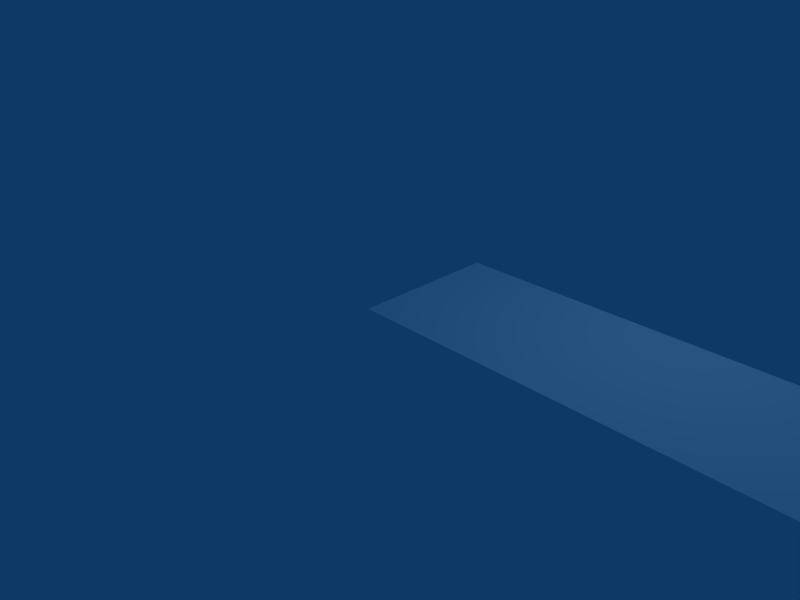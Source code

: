 # Source: corridor.blend  (saved by Blender 2.49.2; exported with 4.5.12 LTS)
import bpy
from mathutils import Matrix  # noqa: F401  (used for matrix-valued properties, if any)

bpy.ops.wm.read_factory_settings(use_empty=True)
scene = bpy.context.scene
scene.name = 'Scene'

# ---- collections
col_collection_1 = bpy.data.collections.new('Collection 1'); scene.collection.children.link(col_collection_1)

# ---- materials (node trees are filled in below, after node groups)
mat_material = bpy.data.materials.new('Material')
mat_material.alpha_threshold = 0.0
mat_material.preview_render_type = 'FLAT'
mat_material.diffuse_color = (1.0, 1.0, 1.0, 1.0)
mat_material.roughness = 0.5
mat_material.line_color = (0.0, 0.0, 0.0, 1.0)

# ---- material node trees

# ---- world
world_world = bpy.data.worlds.new('World'); scene.world = world_world
world_world.color = (0.05656, 0.2208, 0.4)
world_world.use_sun_shadow = False
world_world.sun_shadow_jitter_overblur = 0.0
world_world.cycles.sampling_method = 'MANUAL'
world_world.cycles.sample_map_resolution = 256

# ---- cameras
cam_camera = bpy.data.cameras.new('Camera')
cam_camera.passepartout_alpha = 0.2
cam_camera.clip_end = 100.0
cam_camera.lens = 35.0
cam_camera.ortho_scale = 7.314
cam_camera.show_passepartout = False
cam_camera.show_safe_areas = True
cam_camera.dof.focus_distance = 0.0
cam_camera.dof.aperture_fstop = 128.0

# ---- lights
light_spot = bpy.data.lights.new('Spot', 'POINT')
light_spot.transmission_factor = 0.0
light_spot.cutoff_distance = 30.0
light_spot.energy = 100.0
light_spot.shadow_buffer_clip_start = 1.001
light_spot.shadow_soft_size = 1.0
light_spot.shadow_maximum_resolution = 0.006
light_spot.use_absolute_resolution = True
light_spot.cycles.use_multiple_importance_sampling = False

# ---- meshes
me_cube = bpy.data.meshes.new('Cube')
me_cube.from_pydata([(1.0, 1.0, -1.0), (1.0, -1.0, -1.0), (1.0, 1.0, 1.0), (1.0, -1.0, 1.0), (16.15, 1.0, 1.0), (16.15, -1.0, 1.0), (16.15, -1.0, -1.0), (16.15, 1.0, -1.0), (-0.01673, 1.723, -0.9186), (6.996, 5.96, 1.165), (11.11, 0.9671, 1.94), (40.15, -1.275, -3.693), (40.15, -3.275, -3.693), (40.15, -3.275, -1.693), (40.15, -1.275, -1.693), (97.57, -8.344, 8.074), (97.57, -4.096, 8.074), (97.57, -8.344, 3.827), (97.57, -4.096, 3.827), (124.4, 12.9, 13.04), (124.4, 12.9, 7.591), (45.29, 16.98, -2.981), (45.29, 16.98, -0.7336), (39.96, 15.34, 4.363), (110.3, 11.71, 16.62), (39.1, -1.221, 4.363), (109.5, -4.853, 16.62), (105.9, -8.344, 3.827), (105.9, -4.096, 3.827), (105.9, -4.096, 8.074), (105.9, -8.344, 8.074), (105.9, -20.07, 3.827), (105.9, -20.07, 8.074), (97.57, -20.07, 8.074), (97.57, -20.07, 3.827), (72.7, -12.96, 8.347), (72.7, -4.335, 8.386), (78.79, -12.8, 8.415), (78.78, -4.172, 8.454)], [], [(2, 4, 5, 3), (3, 5, 6, 1), (0, 7, 4, 2), (7, 0, 1, 6), (7, 6, 12, 11), (4, 7, 11, 14), (6, 5, 13, 12), (5, 4, 14, 13), (13, 14, 16, 15), (12, 13, 15, 17), (11, 12, 17, 18), (18, 16, 19, 20), (11, 18, 20, 21), (14, 11, 21, 22), (22, 21, 20, 19), (22, 19, 24, 23), (14, 22, 23, 25), (19, 16, 26, 24), (16, 14, 25, 26), (26, 25, 23, 24), (18, 17, 27, 28), (16, 18, 28, 29), (15, 16, 29, 30), (29, 28, 27, 30), (30, 27, 31, 32), (27, 17, 34, 31), (17, 15, 33, 34), (34, 33, 32, 31), (33, 15, 36, 35), (32, 33, 35, 37), (30, 32, 37, 38), (15, 30, 38, 36), (36, 38, 37, 35)])
_uv = me_cube.uv_layers.new(name='UVTex')
_uv.uv.foreach_set('vector', [1.006, 0.9998, -0.0247, 1.002, -0.02578, -0.02875, 1.005, -0.03113, -0.0364, -0.03459, 1.035, -0.03707, 1.036, 1.035, -0.03527, 1.037, -0.0364, -0.03459, 1.035, -0.03707, 1.036, 1.035, -0.03527, 1.037, -0.0364, -0.03459, 1.035, -0.03707, 1.036, 1.035, -0.03527, 1.037, 0.0645, 0.0645, 0.0645, 0.9355, 0.9355, 0.9355, 0.9355, 0.0645, 0.0645, 0.0645, 0.0645, 0.9355, 0.9355, 0.9355, 0.9355, 0.0645, 0.0645, 0.0645, 0.0645, 0.9355, 0.9355, 0.9355, 0.9355, 0.0645, 0.0645, 0.0645, 0.0645, 0.9355, 0.9355, 0.9355, 0.9355, 0.0645, 0.0645, 0.0645, 0.0645, 0.9355, 0.9355, 0.9355, 0.9355, 0.0645, 0.0645, 0.0645, 0.0645, 0.9355, 0.9355, 0.9355, 0.9355, 0.0645, 0.0645, 0.0645, 0.0645, 0.9355, 0.9355, 0.9355, 0.9355, 0.0645, 0.0645, 0.0645, 0.0645, 0.9355, 0.9355, 0.9355, 0.9355, 0.0645, 0.0645, 0.0645, 0.0645, 0.9355, 0.9355, 0.9355, 0.9355, 0.0645, 0.0645, 0.0645, 0.0645, 0.9355, 0.9355, 0.9355, 0.9355, 0.0645, 0.0645, 0.0645, 0.0645, 0.9355, 0.9355, 0.9355, 0.9355, 0.0645, 0.0645, 0.0645, 0.0645, 0.9355, 0.9355, 0.9355, 0.9355, 0.0645, 0.0645, 0.0645, 0.0645, 0.9355, 0.9355, 0.9355, 0.9355, 0.0645, 0.0645, 0.0645, 0.0645, 0.9355, 0.9355, 0.9355, 0.9355, 0.0645, 0.0645, 0.0645, 0.0645, 0.9355, 0.9355, 0.9355, 0.9355, 0.0645, 0.0645, 0.0645, 0.0645, 0.9355, 0.9355, 0.9355, 0.9355, 0.0645, 0.0645, 0.0645, 0.0645, 0.9355, 0.9355, 0.9355, 0.9355, 0.0645, 0.0645, 0.0645, 0.0645, 0.9355, 0.9355, 0.9355, 0.9355, 0.0645, 0.0645, 0.0645, 0.0645, 0.9355, 0.9355, 0.9355, 0.9355, 0.0645, 0.0645, 0.0645, 0.0645, 0.9355, 0.9355, 0.9355, 0.9355, 0.0645, 0.0645, 0.0645, 0.0645, 0.9355, 0.9355, 0.9355, 0.9355, 0.0645, 0.0645, 0.0645, 0.0645, 0.9355, 0.9355, 0.9355, 0.9355, 0.0645, 0.0645, 0.0645, 0.0645, 0.9355, 0.9355, 0.9355, 0.9355, 0.0645, 0.0645, 0.0645, 0.0645, 0.9355, 0.9355, 0.9355, 0.9355, 0.0645, 0.0645, 0.0645, 0.0645, 0.9355, 0.9355, 0.9355, 0.9355, 0.0645, 0.0645, 0.0645, 0.0645, 0.9355, 0.9355, 0.9355, 0.9355, 0.0645, 0.0645, 0.0645, 0.0645, 0.9355, 0.9355, 0.9355, 0.9355, 0.0645, 0.0645, 0.0645, 0.0645, 0.9355, 0.9355, 0.9355, 0.9355, 0.0645, 0.0645, 0.0645, 0.0645, 0.9355, 0.9355, 0.9355, 0.9355, 0.0645])
me_cube.materials.append(mat_material)
me_cube.use_remesh_preserve_volume = False
me_cube.use_remesh_preserve_attributes = False
me_cube.use_mirror_vertex_groups = False
me_cube.update()

# ---- objects
ob_cube = bpy.data.objects.new('Cube', me_cube)
ob_lamp = bpy.data.objects.new('Lamp', light_spot)
ob_camera = bpy.data.objects.new('Camera', cam_camera)

# ---- transforms, parenting, visibility, modifiers, constraints
ob_cube.location = (0.0, 0.0, 0.0)
ob_cube.lock_rotations_4d = False
ob_cube.empty_display_type = 'ARROWS'
ob_cube.color = (0.0, 0.0, 0.0, 1.0)
ob_cube.lineart.crease_threshold = 0.0
_vg = ob_cube.vertex_groups.new(name='Group')
ob_lamp.location = (4.076, 1.005, 5.904)
ob_lamp.rotation_euler = (0.6503, 0.05522, 1.866)
ob_lamp.lock_rotations_4d = False
ob_lamp.empty_display_type = 'ARROWS'
ob_lamp.color = (0.0, 0.0, 0.0, 0.0)
ob_lamp.lineart.crease_threshold = 0.0
ob_camera.location = (7.481, -6.508, 5.344)
ob_camera.rotation_euler = (1.109, 0.01082, 0.8149)
ob_camera.lock_rotations_4d = False
ob_camera.empty_display_type = 'ARROWS'
ob_camera.color = (0.0, 0.0, 0.0, 0.0)
ob_camera.display_type = 'WIRE'
ob_camera.lineart.crease_threshold = 0.0

# ---- collection membership
col_collection_1.objects.link(ob_cube)
col_collection_1.objects.link(ob_lamp)
col_collection_1.objects.link(ob_camera)

# ---- scene / render settings (as saved in the file)
scene.camera = ob_camera
scene.frame_start = 1; scene.frame_end = 250; scene.frame_set(1)
scene.render.engine = 'BLENDER_EEVEE_NEXT'
scene.render.image_settings.file_format = 'JPEG'
scene.render.image_settings.color_mode = 'RGB'
scene.render.image_settings.compression = 90
scene.render.resolution_x = 800
scene.render.resolution_y = 600
scene.render.pixel_aspect_x = 100.0
scene.render.pixel_aspect_y = 100.0
scene.render.fps = 25
scene.render.dither_intensity = 0.0
scene.render.use_compositing = False
scene.render.use_sequencer = False
scene.render.bake_margin = 2
scene.render.bake_bias = 0.0
scene.render.use_stamp_time = False
scene.render.use_stamp_date = False
scene.render.use_stamp_frame = False
scene.render.use_stamp_camera = False
scene.render.use_stamp_scene = False
scene.render.use_stamp_filename = False
scene.render.use_stamp_render_time = False
scene.render.stamp_font_size = 0
scene.cycles.use_denoising = False
scene.cycles.samples = 10
scene.cycles.sampling_pattern = 'TABULATED_SOBOL'
scene.cycles.light_sampling_threshold = 0.0
scene.cycles.use_adaptive_sampling = False
scene.cycles.use_light_tree = False
scene.cycles.blur_glossy = 0.0
scene.cycles.volume_bounces = 1
scene.cycles.pixel_filter_type = 'GAUSSIAN'
scene.cycles.sample_clamp_indirect = 0.0
scene.view_settings.view_transform = 'Raw'
bpy.context.view_layer.update()
